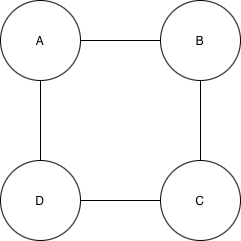

The diagram above was exported from draw.io. Its source (the exported page's mxGraphModel, read from the mxfile embedded in the PNG):
<mxGraphModel dx="541" dy="665" grid="1" gridSize="10" guides="1" tooltips="1" connect="1" arrows="1" fold="1" page="1" pageScale="1" pageWidth="827" pageHeight="1169" math="0" shadow="0">
  <root>
    <mxCell id="0" />
    <mxCell id="1" parent="0" />
    <mxCell id="0PkzMOA31HRd2rliSwL8-6" edge="1" parent="1" source="0PkzMOA31HRd2rliSwL8-1" style="edgeStyle=orthogonalEdgeStyle;rounded=0;orthogonalLoop=1;jettySize=auto;html=1;entryX=0;entryY=0.5;entryDx=0;entryDy=0;endArrow=none;endFill=0;" target="0PkzMOA31HRd2rliSwL8-2">
      <mxGeometry relative="1" as="geometry" />
    </mxCell>
    <mxCell id="0PkzMOA31HRd2rliSwL8-1" parent="1" style="ellipse;whiteSpace=wrap;html=1;aspect=fixed;" value="A" vertex="1">
      <mxGeometry height="80" width="80" x="160" y="160" as="geometry" />
    </mxCell>
    <mxCell id="0PkzMOA31HRd2rliSwL8-7" edge="1" parent="1" source="0PkzMOA31HRd2rliSwL8-2" style="edgeStyle=orthogonalEdgeStyle;rounded=0;orthogonalLoop=1;jettySize=auto;html=1;entryX=0.5;entryY=0;entryDx=0;entryDy=0;endArrow=none;endFill=0;" target="0PkzMOA31HRd2rliSwL8-4">
      <mxGeometry relative="1" as="geometry" />
    </mxCell>
    <mxCell id="0PkzMOA31HRd2rliSwL8-2" parent="1" style="ellipse;whiteSpace=wrap;html=1;aspect=fixed;" value="B" vertex="1">
      <mxGeometry height="80" width="80" x="320" y="160" as="geometry" />
    </mxCell>
    <mxCell id="0PkzMOA31HRd2rliSwL8-5" edge="1" parent="1" source="0PkzMOA31HRd2rliSwL8-3" style="edgeStyle=orthogonalEdgeStyle;rounded=0;orthogonalLoop=1;jettySize=auto;html=1;entryX=0.5;entryY=1;entryDx=0;entryDy=0;endArrow=none;endFill=0;" target="0PkzMOA31HRd2rliSwL8-1">
      <mxGeometry relative="1" as="geometry" />
    </mxCell>
    <mxCell id="0PkzMOA31HRd2rliSwL8-3" parent="1" style="ellipse;whiteSpace=wrap;html=1;aspect=fixed;" value="D" vertex="1">
      <mxGeometry height="80" width="80" x="160" y="320" as="geometry" />
    </mxCell>
    <mxCell id="0PkzMOA31HRd2rliSwL8-8" edge="1" parent="1" source="0PkzMOA31HRd2rliSwL8-4" style="edgeStyle=orthogonalEdgeStyle;rounded=0;orthogonalLoop=1;jettySize=auto;html=1;entryX=1;entryY=0.5;entryDx=0;entryDy=0;endArrow=none;endFill=0;" target="0PkzMOA31HRd2rliSwL8-3">
      <mxGeometry relative="1" as="geometry" />
    </mxCell>
    <mxCell id="0PkzMOA31HRd2rliSwL8-4" parent="1" style="ellipse;whiteSpace=wrap;html=1;aspect=fixed;" value="C" vertex="1">
      <mxGeometry height="80" width="80" x="320" y="320" as="geometry" />
    </mxCell>
  </root>
</mxGraphModel>